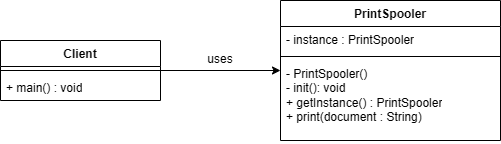

The diagram above was exported from draw.io. Its source (the exported page's mxGraphModel, read from the mxfile embedded in the PNG):
<mxGraphModel dx="1260" dy="484" grid="1" gridSize="10" guides="1" tooltips="1" connect="1" arrows="1" fold="1" page="1" pageScale="1" pageWidth="827" pageHeight="1169" math="0" shadow="0">
  <root>
    <mxCell id="0" />
    <mxCell id="1" parent="0" />
    <mxCell id="syz-P72NxGJmG_CZ2AVs-34" parent="1" style="swimlane;fontStyle=1;align=center;verticalAlign=top;childLayout=stackLayout;horizontal=1;startSize=26;horizontalStack=0;resizeParent=1;resizeParentMax=0;resizeLast=0;collapsible=1;marginBottom=0;whiteSpace=wrap;html=1;" value="PrintSpooler" vertex="1">
      <mxGeometry height="140" width="220" x="340" y="366" as="geometry" />
    </mxCell>
    <mxCell id="syz-P72NxGJmG_CZ2AVs-35" parent="syz-P72NxGJmG_CZ2AVs-34" style="text;strokeColor=none;fillColor=none;align=left;verticalAlign=top;spacingLeft=4;spacingRight=4;overflow=hidden;rotatable=0;points=[[0,0.5],[1,0.5]];portConstraint=eastwest;whiteSpace=wrap;html=1;" value="- instance : PrintSpooler" vertex="1">
      <mxGeometry height="26" width="220" y="26" as="geometry" />
    </mxCell>
    <mxCell id="syz-P72NxGJmG_CZ2AVs-36" parent="syz-P72NxGJmG_CZ2AVs-34" style="line;strokeWidth=1;fillColor=none;align=left;verticalAlign=middle;spacingTop=-1;spacingLeft=3;spacingRight=3;rotatable=0;labelPosition=right;points=[];portConstraint=eastwest;strokeColor=inherit;" value="" vertex="1">
      <mxGeometry height="8" width="220" y="52" as="geometry" />
    </mxCell>
    <mxCell id="syz-P72NxGJmG_CZ2AVs-37" parent="syz-P72NxGJmG_CZ2AVs-34" style="text;strokeColor=none;fillColor=none;align=left;verticalAlign=top;spacingLeft=4;spacingRight=4;overflow=hidden;rotatable=0;points=[[0,0.5],[1,0.5]];portConstraint=eastwest;whiteSpace=wrap;html=1;" value="- PrintSpooler()&lt;div&gt;- init(): void&lt;/div&gt;&lt;div&gt;+ getInstance() : PrintSpooler&lt;/div&gt;&lt;div&gt;+ print(document : String)&lt;/div&gt;" vertex="1">
      <mxGeometry height="80" width="220" y="60" as="geometry" />
    </mxCell>
    <mxCell id="syz-P72NxGJmG_CZ2AVs-42" edge="1" parent="1" source="syz-P72NxGJmG_CZ2AVs-38" style="edgeStyle=orthogonalEdgeStyle;rounded=0;orthogonalLoop=1;jettySize=auto;html=1;exitX=1;exitY=0.5;exitDx=0;exitDy=0;" target="syz-P72NxGJmG_CZ2AVs-34">
      <mxGeometry relative="1" as="geometry" />
    </mxCell>
    <mxCell id="syz-P72NxGJmG_CZ2AVs-38" parent="1" style="swimlane;fontStyle=1;align=center;verticalAlign=top;childLayout=stackLayout;horizontal=1;startSize=26;horizontalStack=0;resizeParent=1;resizeParentMax=0;resizeLast=0;collapsible=1;marginBottom=0;whiteSpace=wrap;html=1;" value="Client" vertex="1">
      <mxGeometry height="60" width="160" x="60" y="406" as="geometry" />
    </mxCell>
    <mxCell id="syz-P72NxGJmG_CZ2AVs-40" parent="syz-P72NxGJmG_CZ2AVs-38" style="line;strokeWidth=1;fillColor=none;align=left;verticalAlign=middle;spacingTop=-1;spacingLeft=3;spacingRight=3;rotatable=0;labelPosition=right;points=[];portConstraint=eastwest;strokeColor=inherit;" value="" vertex="1">
      <mxGeometry height="8" width="160" y="26" as="geometry" />
    </mxCell>
    <mxCell id="syz-P72NxGJmG_CZ2AVs-41" parent="syz-P72NxGJmG_CZ2AVs-38" style="text;strokeColor=none;fillColor=none;align=left;verticalAlign=top;spacingLeft=4;spacingRight=4;overflow=hidden;rotatable=0;points=[[0,0.5],[1,0.5]];portConstraint=eastwest;whiteSpace=wrap;html=1;" value="+ main() : void" vertex="1">
      <mxGeometry height="26" width="160" y="34" as="geometry" />
    </mxCell>
    <mxCell id="syz-P72NxGJmG_CZ2AVs-43" parent="1" style="text;html=1;whiteSpace=wrap;strokeColor=none;fillColor=none;align=center;verticalAlign=middle;rounded=0;" value="uses" vertex="1">
      <mxGeometry height="30" width="60" x="250" y="410" as="geometry" />
    </mxCell>
  </root>
</mxGraphModel>